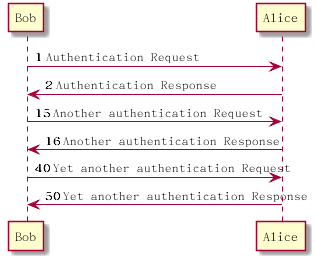

The diagram above was rendered by PlantUML. Its source (embedded in the PNG):
@startuml autonumber_start_increment

autonumber
Bob -> Alice : Authentication Request
Bob <- Alice : Authentication Response
autonumber 15
Bob -> Alice : Another authentication Request
Bob <- Alice : Another authentication Response
autonumber 40 10
Bob -> Alice : Yet another authentication Request
Bob <- Alice : Yet another authentication Response

@enduml